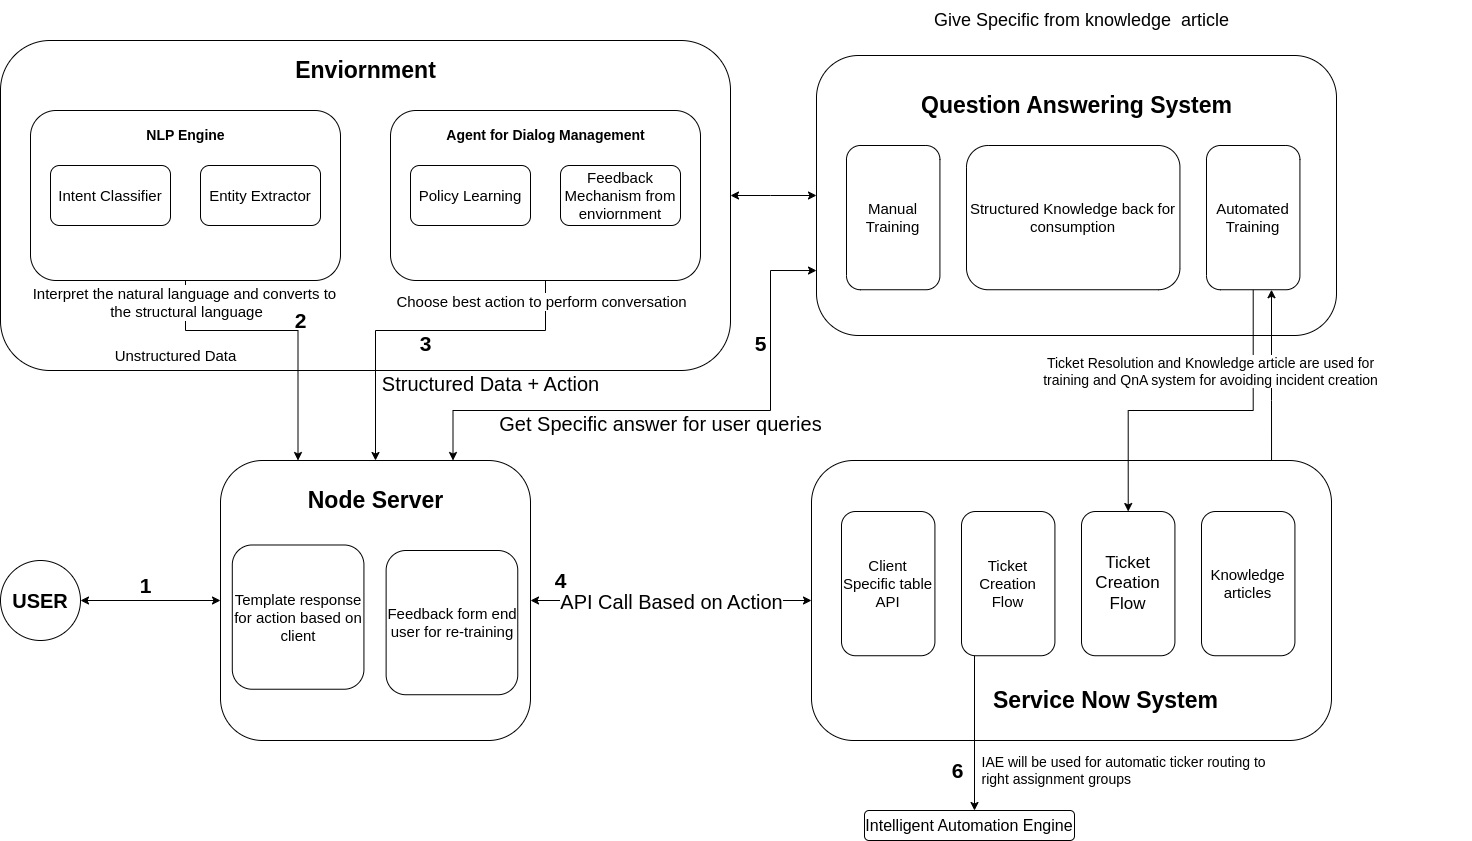

The diagram above was exported from draw.io. Its source (the exported page's mxGraphModel, read from the mxfile embedded in the PNG):
<mxGraphModel dx="1434" dy="820" grid="1" gridSize="10" guides="1" tooltips="1" connect="1" arrows="1" fold="1" page="1" pageScale="1" pageWidth="827" pageHeight="1169" math="0" shadow="0">
  <root>
    <mxCell id="0" />
    <mxCell id="1" parent="0" />
    <mxCell id="NJzAEfHckIH3x19ku7JK-31" value="" style="rounded=1;whiteSpace=wrap;html=1;" parent="1" vertex="1">
      <mxGeometry x="886" y="105" width="520" height="280" as="geometry" />
    </mxCell>
    <mxCell id="NJzAEfHckIH3x19ku7JK-64" value="" style="edgeStyle=orthogonalEdgeStyle;rounded=0;orthogonalLoop=1;jettySize=auto;html=1;entryX=0.75;entryY=0;entryDx=0;entryDy=0;startArrow=classic;startFill=1;endArrow=none;endFill=0;" parent="1" source="NJzAEfHckIH3x19ku7JK-36" target="NJzAEfHckIH3x19ku7JK-30" edge="1">
      <mxGeometry relative="1" as="geometry">
        <mxPoint x="1386.716575342466" y="491.36757575757565" as="targetPoint" />
        <Array as="points">
          <mxPoint x="1341" y="450" />
          <mxPoint x="1341" y="450" />
        </Array>
      </mxGeometry>
    </mxCell>
    <mxCell id="NJzAEfHckIH3x19ku7JK-58" value="" style="edgeStyle=orthogonalEdgeStyle;rounded=0;orthogonalLoop=1;jettySize=auto;html=1;entryX=0;entryY=0.5;entryDx=0;entryDy=0;startArrow=classic;startFill=1;" parent="1" source="NJzAEfHckIH3x19ku7JK-9" target="NJzAEfHckIH3x19ku7JK-31" edge="1">
      <mxGeometry relative="1" as="geometry">
        <mxPoint x="870" y="130" as="targetPoint" />
        <Array as="points">
          <mxPoint x="840" y="245" />
          <mxPoint x="840" y="245" />
        </Array>
      </mxGeometry>
    </mxCell>
    <mxCell id="NJzAEfHckIH3x19ku7JK-9" value="" style="rounded=1;whiteSpace=wrap;html=1;" parent="1" vertex="1">
      <mxGeometry x="70" y="90" width="730" height="330" as="geometry" />
    </mxCell>
    <mxCell id="NJzAEfHckIH3x19ku7JK-46" value="" style="edgeStyle=orthogonalEdgeStyle;rounded=0;orthogonalLoop=1;jettySize=auto;html=1;entryX=0.25;entryY=0;entryDx=0;entryDy=0;" parent="1" source="NJzAEfHckIH3x19ku7JK-1" target="NJzAEfHckIH3x19ku7JK-11" edge="1">
      <mxGeometry relative="1" as="geometry">
        <mxPoint x="450" y="500" as="targetPoint" />
        <Array as="points">
          <mxPoint x="255" y="380" />
          <mxPoint x="368" y="380" />
        </Array>
      </mxGeometry>
    </mxCell>
    <mxCell id="NJzAEfHckIH3x19ku7JK-72" value="&lt;font style=&quot;font-size: 15px;&quot;&gt;Interpret the natural language and converts to&amp;nbsp;&lt;/font&gt;&lt;div style=&quot;font-size: 15px;&quot;&gt;&lt;font style=&quot;font-size: 15px;&quot;&gt;the structural language&lt;/font&gt;&lt;/div&gt;" style="edgeLabel;html=1;align=center;verticalAlign=middle;resizable=0;points=[];" parent="NJzAEfHckIH3x19ku7JK-46" connectable="0" vertex="1">
      <mxGeometry x="-0.9144" relative="1" as="geometry">
        <mxPoint y="8" as="offset" />
      </mxGeometry>
    </mxCell>
    <mxCell id="NJzAEfHckIH3x19ku7JK-1" value="" style="rounded=1;whiteSpace=wrap;html=1;" parent="1" vertex="1">
      <mxGeometry x="100" y="160" width="310" height="170" as="geometry" />
    </mxCell>
    <mxCell id="NJzAEfHckIH3x19ku7JK-2" value="&lt;font style=&quot;font-size: 15px;&quot;&gt;Intent Classifier&lt;/font&gt;" style="rounded=1;whiteSpace=wrap;html=1;" parent="1" vertex="1">
      <mxGeometry x="120" y="215" width="120" height="60" as="geometry" />
    </mxCell>
    <mxCell id="NJzAEfHckIH3x19ku7JK-3" value="&lt;font style=&quot;font-size: 15px;&quot;&gt;Entity Extractor&lt;/font&gt;" style="rounded=1;whiteSpace=wrap;html=1;" parent="1" vertex="1">
      <mxGeometry x="270" y="215" width="120" height="60" as="geometry" />
    </mxCell>
    <mxCell id="NJzAEfHckIH3x19ku7JK-4" value="&lt;b&gt;&lt;font style=&quot;font-size: 14px;&quot;&gt;NLP Engine&lt;/font&gt;&lt;/b&gt;" style="text;html=1;align=center;verticalAlign=middle;resizable=0;points=[];autosize=1;strokeColor=none;fillColor=none;" parent="1" vertex="1">
      <mxGeometry x="205" y="170" width="100" height="30" as="geometry" />
    </mxCell>
    <mxCell id="NJzAEfHckIH3x19ku7JK-54" value="" style="edgeStyle=orthogonalEdgeStyle;rounded=0;orthogonalLoop=1;jettySize=auto;html=1;entryX=0.5;entryY=0;entryDx=0;entryDy=0;" parent="1" source="NJzAEfHckIH3x19ku7JK-5" target="NJzAEfHckIH3x19ku7JK-11" edge="1">
      <mxGeometry relative="1" as="geometry">
        <mxPoint x="430" y="490" as="targetPoint" />
        <Array as="points">
          <mxPoint x="615" y="380" />
          <mxPoint x="445" y="380" />
        </Array>
      </mxGeometry>
    </mxCell>
    <mxCell id="NJzAEfHckIH3x19ku7JK-71" value="&lt;font style=&quot;font-size: 15px;&quot;&gt;Choose best action to perform conversation&lt;/font&gt;" style="edgeLabel;html=1;align=center;verticalAlign=middle;resizable=0;points=[];" parent="NJzAEfHckIH3x19ku7JK-54" connectable="0" vertex="1">
      <mxGeometry relative="1" as="geometry">
        <mxPoint x="120" y="-30" as="offset" />
      </mxGeometry>
    </mxCell>
    <mxCell id="NJzAEfHckIH3x19ku7JK-5" value="" style="rounded=1;whiteSpace=wrap;html=1;" parent="1" vertex="1">
      <mxGeometry x="460" y="160" width="310" height="170" as="geometry" />
    </mxCell>
    <mxCell id="NJzAEfHckIH3x19ku7JK-6" value="&lt;font style=&quot;font-size: 15px;&quot;&gt;Policy Learning&lt;/font&gt;" style="rounded=1;whiteSpace=wrap;html=1;" parent="1" vertex="1">
      <mxGeometry x="480" y="215" width="120" height="60" as="geometry" />
    </mxCell>
    <mxCell id="NJzAEfHckIH3x19ku7JK-7" value="&lt;font style=&quot;font-size: 15px;&quot;&gt;Feedback Mechanism from enviornment&lt;/font&gt;" style="rounded=1;whiteSpace=wrap;html=1;" parent="1" vertex="1">
      <mxGeometry x="630" y="215" width="120" height="60" as="geometry" />
    </mxCell>
    <mxCell id="NJzAEfHckIH3x19ku7JK-8" value="&lt;b&gt;&lt;font style=&quot;font-size: 14px;&quot;&gt;Agent for Dialog Management&lt;/font&gt;&lt;/b&gt;" style="text;html=1;align=center;verticalAlign=middle;resizable=0;points=[];autosize=1;strokeColor=none;fillColor=none;" parent="1" vertex="1">
      <mxGeometry x="505" y="170" width="220" height="30" as="geometry" />
    </mxCell>
    <mxCell id="NJzAEfHckIH3x19ku7JK-10" value="&lt;b&gt;&lt;font style=&quot;font-size: 23px;&quot;&gt;Enviornment&lt;/font&gt;&lt;/b&gt;" style="text;html=1;align=center;verticalAlign=middle;resizable=0;points=[];autosize=1;strokeColor=none;fillColor=none;" parent="1" vertex="1">
      <mxGeometry x="355" y="100" width="160" height="40" as="geometry" />
    </mxCell>
    <mxCell id="NJzAEfHckIH3x19ku7JK-21" value="" style="group" parent="1" connectable="0" vertex="1">
      <mxGeometry x="290" y="510" width="310" height="280" as="geometry" />
    </mxCell>
    <mxCell id="NJzAEfHckIH3x19ku7JK-11" value="" style="rounded=1;whiteSpace=wrap;html=1;" parent="NJzAEfHckIH3x19ku7JK-21" vertex="1">
      <mxGeometry width="310" height="280" as="geometry" />
    </mxCell>
    <mxCell id="NJzAEfHckIH3x19ku7JK-12" value="&lt;font style=&quot;font-size: 15px;&quot;&gt;Template response for action based on client&lt;/font&gt;" style="rounded=1;whiteSpace=wrap;html=1;" parent="NJzAEfHckIH3x19ku7JK-21" vertex="1">
      <mxGeometry x="11.792503805175038" y="84.4939393939394" width="131.6438356164383" height="144.24242424242425" as="geometry" />
    </mxCell>
    <mxCell id="NJzAEfHckIH3x19ku7JK-16" value="&lt;font style=&quot;font-size: 15px;&quot;&gt;Feedback form end user for re-training&lt;/font&gt;" style="rounded=1;whiteSpace=wrap;html=1;" parent="NJzAEfHckIH3x19ku7JK-21" vertex="1">
      <mxGeometry x="165.6164383561644" y="90.00393939393939" width="131.6438356164383" height="144.24242424242425" as="geometry" />
    </mxCell>
    <mxCell id="NJzAEfHckIH3x19ku7JK-20" value="&lt;b&gt;&lt;font style=&quot;font-size: 23px;&quot;&gt;Node Server&lt;/font&gt;&lt;/b&gt;" style="text;html=1;align=center;verticalAlign=middle;resizable=0;points=[];autosize=1;strokeColor=none;fillColor=none;" parent="NJzAEfHckIH3x19ku7JK-21" vertex="1">
      <mxGeometry x="75.00252352290022" y="20.004848484848484" width="160" height="40" as="geometry" />
    </mxCell>
    <mxCell id="NJzAEfHckIH3x19ku7JK-22" value="S" style="group" parent="1" connectable="0" vertex="1">
      <mxGeometry x="881" y="510" width="660" height="280" as="geometry" />
    </mxCell>
    <mxCell id="NJzAEfHckIH3x19ku7JK-23" value="" style="rounded=1;whiteSpace=wrap;html=1;" parent="NJzAEfHckIH3x19ku7JK-22" vertex="1">
      <mxGeometry width="520" height="280" as="geometry" />
    </mxCell>
    <mxCell id="NJzAEfHckIH3x19ku7JK-27" value="&lt;font style=&quot;font-size: 15px;&quot;&gt;Client Specific table API&lt;/font&gt;" style="rounded=1;whiteSpace=wrap;html=1;" parent="NJzAEfHckIH3x19ku7JK-22" vertex="1">
      <mxGeometry x="30.00424657534245" y="51.00393939393939" width="93.42465753424655" height="144.24242424242425" as="geometry" />
    </mxCell>
    <mxCell id="NJzAEfHckIH3x19ku7JK-28" value="&lt;font style=&quot;font-size: 15px;&quot;&gt;Ticket Creation Flow&lt;/font&gt;" style="rounded=1;whiteSpace=wrap;html=1;" parent="NJzAEfHckIH3x19ku7JK-22" vertex="1">
      <mxGeometry x="150.00424657534245" y="51.00393939393939" width="93.42465753424655" height="144.24242424242425" as="geometry" />
    </mxCell>
    <mxCell id="NJzAEfHckIH3x19ku7JK-29" value="&lt;font style=&quot;font-size: 17px;&quot;&gt;Ticket Creation Flow&lt;/font&gt;" style="rounded=1;whiteSpace=wrap;html=1;" parent="NJzAEfHckIH3x19ku7JK-22" vertex="1">
      <mxGeometry x="270.00424657534245" y="51.00393939393939" width="93.42465753424655" height="144.24242424242425" as="geometry" />
    </mxCell>
    <mxCell id="NJzAEfHckIH3x19ku7JK-30" value="&lt;font style=&quot;font-size: 15px;&quot;&gt;Knowledge articles&lt;/font&gt;" style="rounded=1;whiteSpace=wrap;html=1;" parent="NJzAEfHckIH3x19ku7JK-22" vertex="1">
      <mxGeometry x="390.00424657534245" y="51.00393939393939" width="93.42465753424655" height="144.24242424242425" as="geometry" />
    </mxCell>
    <mxCell id="NJzAEfHckIH3x19ku7JK-26" value="&lt;b&gt;&lt;font style=&quot;font-size: 23px;&quot;&gt;Service Now System&lt;/font&gt;&lt;/b&gt;" style="text;html=1;align=center;verticalAlign=middle;resizable=0;points=[];autosize=1;strokeColor=none;fillColor=none;" parent="NJzAEfHckIH3x19ku7JK-22" vertex="1">
      <mxGeometry x="168.9995662100455" y="220.00484848484848" width="250" height="40" as="geometry" />
    </mxCell>
    <mxCell id="NJzAEfHckIH3x19ku7JK-88" value="" style="edgeStyle=orthogonalEdgeStyle;rounded=0;orthogonalLoop=1;jettySize=auto;html=1;" parent="NJzAEfHckIH3x19ku7JK-22" edge="1">
      <mxGeometry relative="1" as="geometry">
        <mxPoint x="162.99657534246512" y="195.24636363636364" as="sourcePoint" />
        <mxPoint x="162.99657534246512" y="350" as="targetPoint" />
      </mxGeometry>
    </mxCell>
    <mxCell id="NJzAEfHckIH3x19ku7JK-32" value="&lt;b&gt;&lt;font style=&quot;font-size: 23px;&quot;&gt;Question Answering System&lt;/font&gt;&lt;/b&gt;" style="text;html=1;align=center;verticalAlign=middle;resizable=0;points=[];autosize=1;strokeColor=none;fillColor=none;" parent="1" vertex="1">
      <mxGeometry x="980.9995662100455" y="135.00484848484848" width="330" height="40" as="geometry" />
    </mxCell>
    <mxCell id="NJzAEfHckIH3x19ku7JK-33" value="&lt;font style=&quot;font-size: 15px;&quot;&gt;Manual Training&lt;/font&gt;" style="rounded=1;whiteSpace=wrap;html=1;" parent="1" vertex="1">
      <mxGeometry x="916.0042465753424" y="195.0039393939394" width="93.42465753424655" height="144.24242424242425" as="geometry" />
    </mxCell>
    <mxCell id="NJzAEfHckIH3x19ku7JK-35" value="&lt;font style=&quot;font-size: 15px;&quot;&gt;Structured Knowledge back for consumption&lt;/font&gt;" style="rounded=1;whiteSpace=wrap;html=1;" parent="1" vertex="1">
      <mxGeometry x="1036" y="195" width="213.43" height="144.24" as="geometry" />
    </mxCell>
    <mxCell id="NJzAEfHckIH3x19ku7JK-62" value="" style="edgeStyle=orthogonalEdgeStyle;rounded=0;orthogonalLoop=1;jettySize=auto;html=1;entryX=0.5;entryY=0;entryDx=0;entryDy=0;" parent="1" source="NJzAEfHckIH3x19ku7JK-36" target="NJzAEfHckIH3x19ku7JK-29" edge="1">
      <mxGeometry relative="1" as="geometry">
        <mxPoint x="1386.716575342466" y="491.36757575757565" as="targetPoint" />
        <Array as="points">
          <mxPoint x="1323" y="460" />
          <mxPoint x="1198" y="460" />
        </Array>
      </mxGeometry>
    </mxCell>
    <mxCell id="NJzAEfHckIH3x19ku7JK-81" value="&lt;font style=&quot;font-size: 14px;&quot;&gt;Ticket Resolution and Knowledge article are used for&lt;/font&gt;&lt;div style=&quot;font-size: 14px;&quot;&gt;&lt;font style=&quot;font-size: 14px;&quot;&gt;training and QnA system for avoiding incident creation&lt;/font&gt;&lt;/div&gt;" style="edgeLabel;html=1;align=center;verticalAlign=middle;resizable=0;points=[];" parent="NJzAEfHckIH3x19ku7JK-62" connectable="0" vertex="1">
      <mxGeometry x="-0.5176" relative="1" as="geometry">
        <mxPoint x="-43" y="-3" as="offset" />
      </mxGeometry>
    </mxCell>
    <mxCell id="NJzAEfHckIH3x19ku7JK-36" value="&lt;font style=&quot;font-size: 15px;&quot;&gt;Automated Training&lt;/font&gt;" style="rounded=1;whiteSpace=wrap;html=1;" parent="1" vertex="1">
      <mxGeometry x="1276.0042465753424" y="195.0039393939394" width="93.42465753424655" height="144.24242424242425" as="geometry" />
    </mxCell>
    <mxCell id="NJzAEfHckIH3x19ku7JK-67" value="" style="edgeStyle=orthogonalEdgeStyle;rounded=0;orthogonalLoop=1;jettySize=auto;html=1;entryX=0;entryY=0.5;entryDx=0;entryDy=0;startArrow=classic;startFill=1;" parent="1" source="NJzAEfHckIH3x19ku7JK-43" target="NJzAEfHckIH3x19ku7JK-11" edge="1">
      <mxGeometry relative="1" as="geometry">
        <mxPoint x="270" y="650" as="targetPoint" />
      </mxGeometry>
    </mxCell>
    <mxCell id="NJzAEfHckIH3x19ku7JK-43" value="&lt;b&gt;&lt;font style=&quot;font-size: 20px;&quot;&gt;USER&lt;/font&gt;&lt;/b&gt;" style="ellipse;whiteSpace=wrap;html=1;aspect=fixed;" parent="1" vertex="1">
      <mxGeometry x="70" y="610" width="80" height="80" as="geometry" />
    </mxCell>
    <mxCell id="NJzAEfHckIH3x19ku7JK-56" value="" style="edgeStyle=orthogonalEdgeStyle;rounded=0;orthogonalLoop=1;jettySize=auto;html=1;entryX=0;entryY=0.768;entryDx=0;entryDy=0;startArrow=classic;startFill=1;entryPerimeter=0;exitX=0.75;exitY=0;exitDx=0;exitDy=0;" parent="1" source="NJzAEfHckIH3x19ku7JK-11" target="NJzAEfHckIH3x19ku7JK-31" edge="1">
      <mxGeometry relative="1" as="geometry">
        <mxPoint x="900" y="267.1300000000001" as="targetPoint" />
        <Array as="points">
          <mxPoint x="523" y="460" />
          <mxPoint x="840" y="460" />
          <mxPoint x="840" y="320" />
        </Array>
      </mxGeometry>
    </mxCell>
    <mxCell id="NJzAEfHckIH3x19ku7JK-60" value="" style="edgeStyle=orthogonalEdgeStyle;rounded=0;orthogonalLoop=1;jettySize=auto;html=1;entryX=1;entryY=0.5;entryDx=0;entryDy=0;startArrow=classic;startFill=1;" parent="1" source="NJzAEfHckIH3x19ku7JK-23" target="NJzAEfHckIH3x19ku7JK-11" edge="1">
      <mxGeometry relative="1" as="geometry">
        <mxPoint x="630" y="640" as="targetPoint" />
      </mxGeometry>
    </mxCell>
    <mxCell id="NJzAEfHckIH3x19ku7JK-68" value="&lt;font style=&quot;font-size: 20px;&quot;&gt;API Call Based on Action&lt;/font&gt;" style="edgeLabel;html=1;align=center;verticalAlign=middle;resizable=0;points=[];" parent="NJzAEfHckIH3x19ku7JK-60" connectable="0" vertex="1">
      <mxGeometry relative="1" as="geometry">
        <mxPoint as="offset" />
      </mxGeometry>
    </mxCell>
    <mxCell id="NJzAEfHckIH3x19ku7JK-69" value="&lt;font style=&quot;font-size: 20px;&quot;&gt;Get Specific answer for user queries&lt;/font&gt;" style="text;html=1;align=center;verticalAlign=middle;resizable=0;points=[];autosize=1;strokeColor=none;fillColor=none;" parent="1" vertex="1">
      <mxGeometry x="555" y="453" width="350" height="40" as="geometry" />
    </mxCell>
    <mxCell id="NJzAEfHckIH3x19ku7JK-70" value="&lt;font style=&quot;font-size: 20px;&quot;&gt;Structured Data + Action&lt;/font&gt;" style="text;html=1;align=center;verticalAlign=middle;resizable=0;points=[];autosize=1;strokeColor=none;fillColor=none;" parent="1" vertex="1">
      <mxGeometry x="440" y="413" width="240" height="40" as="geometry" />
    </mxCell>
    <mxCell id="NJzAEfHckIH3x19ku7JK-73" value="&lt;font style=&quot;font-size: 15px;&quot;&gt;Unstructured Data&lt;/font&gt;" style="text;html=1;align=center;verticalAlign=middle;resizable=0;points=[];autosize=1;strokeColor=none;fillColor=none;" parent="1" vertex="1">
      <mxGeometry x="170" y="390" width="150" height="30" as="geometry" />
    </mxCell>
    <mxCell id="NJzAEfHckIH3x19ku7JK-74" value="&lt;b&gt;&lt;font style=&quot;font-size: 21px;&quot;&gt;1&lt;/font&gt;&lt;/b&gt;" style="text;html=1;align=center;verticalAlign=middle;resizable=0;points=[];autosize=1;strokeColor=none;fillColor=none;" parent="1" vertex="1">
      <mxGeometry x="195" y="615" width="40" height="40" as="geometry" />
    </mxCell>
    <mxCell id="NJzAEfHckIH3x19ku7JK-75" value="&lt;b&gt;&lt;font style=&quot;font-size: 21px;&quot;&gt;2&lt;/font&gt;&lt;/b&gt;" style="text;html=1;align=center;verticalAlign=middle;resizable=0;points=[];autosize=1;strokeColor=none;fillColor=none;" parent="1" vertex="1">
      <mxGeometry x="350" y="350" width="40" height="40" as="geometry" />
    </mxCell>
    <mxCell id="NJzAEfHckIH3x19ku7JK-76" value="&lt;b&gt;&lt;font style=&quot;font-size: 21px;&quot;&gt;3&lt;/font&gt;&lt;/b&gt;" style="text;html=1;align=center;verticalAlign=middle;resizable=0;points=[];autosize=1;strokeColor=none;fillColor=none;" parent="1" vertex="1">
      <mxGeometry x="475" y="373" width="40" height="40" as="geometry" />
    </mxCell>
    <mxCell id="NJzAEfHckIH3x19ku7JK-77" value="&lt;b&gt;&lt;font style=&quot;font-size: 21px;&quot;&gt;4&lt;/font&gt;&lt;/b&gt;" style="text;html=1;align=center;verticalAlign=middle;resizable=0;points=[];autosize=1;strokeColor=none;fillColor=none;" parent="1" vertex="1">
      <mxGeometry x="610" y="610" width="40" height="40" as="geometry" />
    </mxCell>
    <mxCell id="NJzAEfHckIH3x19ku7JK-78" value="&lt;b&gt;&lt;font style=&quot;font-size: 21px;&quot;&gt;5&lt;/font&gt;&lt;/b&gt;" style="text;html=1;align=center;verticalAlign=middle;resizable=0;points=[];autosize=1;strokeColor=none;fillColor=none;" parent="1" vertex="1">
      <mxGeometry x="810" y="373" width="40" height="40" as="geometry" />
    </mxCell>
    <mxCell id="NJzAEfHckIH3x19ku7JK-79" value="&lt;b&gt;&lt;font style=&quot;font-size: 21px;&quot;&gt;6&lt;/font&gt;&lt;/b&gt;" style="text;html=1;align=center;verticalAlign=middle;resizable=0;points=[];autosize=1;strokeColor=none;fillColor=none;" parent="1" vertex="1">
      <mxGeometry x="1007.4300000000001" y="800" width="40" height="40" as="geometry" />
    </mxCell>
    <mxCell id="NJzAEfHckIH3x19ku7JK-87" value="&lt;font style=&quot;font-size: 16px;&quot;&gt;Intelligent Automation Engine&lt;/font&gt;" style="rounded=1;whiteSpace=wrap;html=1;" parent="1" vertex="1">
      <mxGeometry x="934" y="860" width="210" height="30" as="geometry" />
    </mxCell>
    <mxCell id="NJzAEfHckIH3x19ku7JK-89" value="&lt;span style=&quot;font-size: 14px;&quot;&gt;IAE will be used for automatic ticker routing to&amp;nbsp;&lt;/span&gt;&lt;div style=&quot;text-align: left;&quot;&gt;&lt;span style=&quot;font-size: 14px;&quot;&gt;right assignment groups&lt;/span&gt;&lt;/div&gt;" style="edgeLabel;html=1;align=center;verticalAlign=middle;resizable=0;points=[];" parent="1" connectable="0" vertex="1">
      <mxGeometry x="1194" y="819.9963636363636" as="geometry" />
    </mxCell>
    <mxCell id="NJzAEfHckIH3x19ku7JK-91" value="&lt;font style=&quot;font-size: 18px;&quot;&gt;Give Specific from knowledge&amp;nbsp; article&lt;/font&gt;" style="text;html=1;align=center;verticalAlign=middle;resizable=0;points=[];autosize=1;strokeColor=none;fillColor=none;" parent="1" vertex="1">
      <mxGeometry x="991" y="50" width="320" height="40" as="geometry" />
    </mxCell>
  </root>
</mxGraphModel>